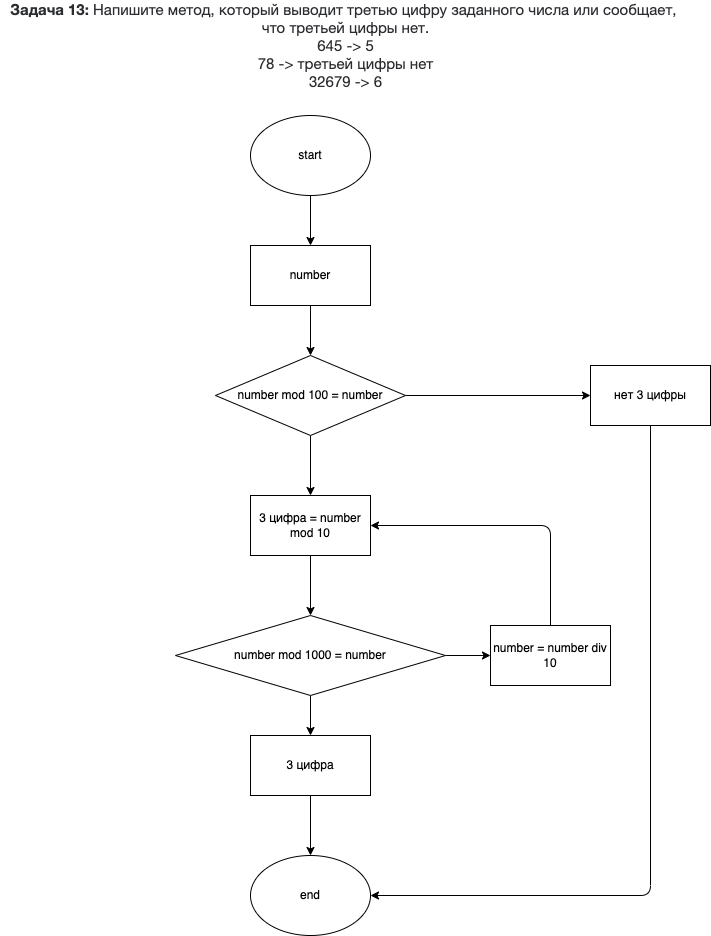

The diagram above was exported from draw.io. Its source (the exported page's mxGraphModel, read from the mxfile embedded in the PNG):
<mxGraphModel dx="574" dy="377" grid="1" gridSize="10" guides="1" tooltips="1" connect="1" arrows="1" fold="1" page="1" pageScale="1" pageWidth="827" pageHeight="1169" math="0" shadow="0">
  <root>
    <mxCell id="0" />
    <mxCell id="1" parent="0" />
    <mxCell id="2" value="&lt;p style=&quot;box-sizing: border-box ; margin: 0px ; color: rgb(44 , 45 , 48) ; font-family: &amp;#34;roboto&amp;#34; , &amp;#34;san francisco&amp;#34; , &amp;#34;helvetica neue&amp;#34; , &amp;#34;helvetica&amp;#34; , &amp;#34;arial&amp;#34; ; font-size: 15px ; background-color: rgb(255 , 255 , 255)&quot;&gt;&lt;span style=&quot;box-sizing: border-box ; font-weight: 700&quot;&gt;Задача 13:&lt;/span&gt;&amp;nbsp;Напишите метод, который выводит третью цифру заданного числа или сообщает,&amp;nbsp;&lt;/p&gt;&lt;p style=&quot;box-sizing: border-box ; margin: 0px ; color: rgb(44 , 45 , 48) ; font-family: &amp;#34;roboto&amp;#34; , &amp;#34;san francisco&amp;#34; , &amp;#34;helvetica neue&amp;#34; , &amp;#34;helvetica&amp;#34; , &amp;#34;arial&amp;#34; ; font-size: 15px ; background-color: rgb(255 , 255 , 255)&quot;&gt;что третьей цифры нет.&lt;/p&gt;&lt;p style=&quot;box-sizing: border-box ; margin: 0px ; color: rgb(44 , 45 , 48) ; font-family: &amp;#34;roboto&amp;#34; , &amp;#34;san francisco&amp;#34; , &amp;#34;helvetica neue&amp;#34; , &amp;#34;helvetica&amp;#34; , &amp;#34;arial&amp;#34; ; font-size: 15px ; background-color: rgb(255 , 255 , 255)&quot;&gt;645 -&amp;gt; 5&lt;/p&gt;&lt;p style=&quot;box-sizing: border-box ; margin: 0px ; color: rgb(44 , 45 , 48) ; font-family: &amp;#34;roboto&amp;#34; , &amp;#34;san francisco&amp;#34; , &amp;#34;helvetica neue&amp;#34; , &amp;#34;helvetica&amp;#34; , &amp;#34;arial&amp;#34; ; font-size: 15px ; background-color: rgb(255 , 255 , 255)&quot;&gt;78 -&amp;gt; третьей цифры нет&lt;/p&gt;&lt;p style=&quot;box-sizing: border-box ; margin: 0px ; color: rgb(44 , 45 , 48) ; font-family: &amp;#34;roboto&amp;#34; , &amp;#34;san francisco&amp;#34; , &amp;#34;helvetica neue&amp;#34; , &amp;#34;helvetica&amp;#34; , &amp;#34;arial&amp;#34; ; font-size: 15px ; background-color: rgb(255 , 255 , 255)&quot;&gt;32679 -&amp;gt; 6&lt;/p&gt;" style="text;html=1;align=center;verticalAlign=middle;resizable=0;points=[];autosize=1;strokeColor=none;fillColor=none;" vertex="1" parent="1">
      <mxGeometry y="10" width="690" height="80" as="geometry" />
    </mxCell>
    <mxCell id="16" style="edgeStyle=none;html=1;entryX=0.5;entryY=0;entryDx=0;entryDy=0;" edge="1" parent="1" source="3" target="4">
      <mxGeometry relative="1" as="geometry" />
    </mxCell>
    <mxCell id="3" value="start" style="ellipse;whiteSpace=wrap;html=1;" vertex="1" parent="1">
      <mxGeometry x="250" y="120" width="120" height="80" as="geometry" />
    </mxCell>
    <mxCell id="17" style="edgeStyle=none;html=1;entryX=0.5;entryY=0;entryDx=0;entryDy=0;" edge="1" parent="1" source="4" target="5">
      <mxGeometry relative="1" as="geometry" />
    </mxCell>
    <mxCell id="4" value="number" style="rounded=0;whiteSpace=wrap;html=1;" vertex="1" parent="1">
      <mxGeometry x="250" y="250" width="120" height="60" as="geometry" />
    </mxCell>
    <mxCell id="18" style="edgeStyle=none;html=1;entryX=0;entryY=0.5;entryDx=0;entryDy=0;" edge="1" parent="1" source="5" target="6">
      <mxGeometry relative="1" as="geometry" />
    </mxCell>
    <mxCell id="21" style="edgeStyle=none;html=1;entryX=0.5;entryY=0;entryDx=0;entryDy=0;" edge="1" parent="1" source="5" target="11">
      <mxGeometry relative="1" as="geometry" />
    </mxCell>
    <mxCell id="5" value="number mod 100 = number" style="rhombus;whiteSpace=wrap;html=1;" vertex="1" parent="1">
      <mxGeometry x="215" y="360" width="190" height="80" as="geometry" />
    </mxCell>
    <mxCell id="20" style="edgeStyle=none;html=1;entryX=1;entryY=0.5;entryDx=0;entryDy=0;" edge="1" parent="1" source="6" target="15">
      <mxGeometry relative="1" as="geometry">
        <Array as="points">
          <mxPoint x="650" y="900" />
        </Array>
      </mxGeometry>
    </mxCell>
    <mxCell id="6" value="нет 3 цифры" style="rounded=0;whiteSpace=wrap;html=1;" vertex="1" parent="1">
      <mxGeometry x="590" y="370" width="120" height="60" as="geometry" />
    </mxCell>
    <mxCell id="22" style="edgeStyle=none;html=1;entryX=0.5;entryY=0;entryDx=0;entryDy=0;" edge="1" parent="1" source="11" target="12">
      <mxGeometry relative="1" as="geometry" />
    </mxCell>
    <mxCell id="11" value="&lt;span&gt;3 цифра = number mod 10&lt;/span&gt;" style="rounded=0;whiteSpace=wrap;html=1;" vertex="1" parent="1">
      <mxGeometry x="250" y="500" width="120" height="60" as="geometry" />
    </mxCell>
    <mxCell id="23" style="edgeStyle=none;html=1;" edge="1" parent="1" source="12" target="14">
      <mxGeometry relative="1" as="geometry" />
    </mxCell>
    <mxCell id="25" style="edgeStyle=none;html=1;entryX=0.5;entryY=0;entryDx=0;entryDy=0;" edge="1" parent="1" source="12" target="13">
      <mxGeometry relative="1" as="geometry" />
    </mxCell>
    <mxCell id="12" value="number mod 1000 = number" style="rhombus;whiteSpace=wrap;html=1;" vertex="1" parent="1">
      <mxGeometry x="175" y="620" width="270" height="80" as="geometry" />
    </mxCell>
    <mxCell id="26" style="edgeStyle=none;html=1;entryX=0.5;entryY=0;entryDx=0;entryDy=0;" edge="1" parent="1" source="13" target="15">
      <mxGeometry relative="1" as="geometry" />
    </mxCell>
    <mxCell id="13" value="3 цифра" style="rounded=0;whiteSpace=wrap;html=1;" vertex="1" parent="1">
      <mxGeometry x="250" y="740" width="120" height="60" as="geometry" />
    </mxCell>
    <mxCell id="24" style="edgeStyle=none;html=1;entryX=1;entryY=0.5;entryDx=0;entryDy=0;" edge="1" parent="1" source="14" target="11">
      <mxGeometry relative="1" as="geometry">
        <Array as="points">
          <mxPoint x="550" y="530" />
        </Array>
      </mxGeometry>
    </mxCell>
    <mxCell id="14" value="number = number div 10" style="rounded=0;whiteSpace=wrap;html=1;" vertex="1" parent="1">
      <mxGeometry x="490" y="630" width="120" height="60" as="geometry" />
    </mxCell>
    <mxCell id="15" value="end&lt;br&gt;" style="ellipse;whiteSpace=wrap;html=1;" vertex="1" parent="1">
      <mxGeometry x="250" y="860" width="120" height="80" as="geometry" />
    </mxCell>
  </root>
</mxGraphModel>